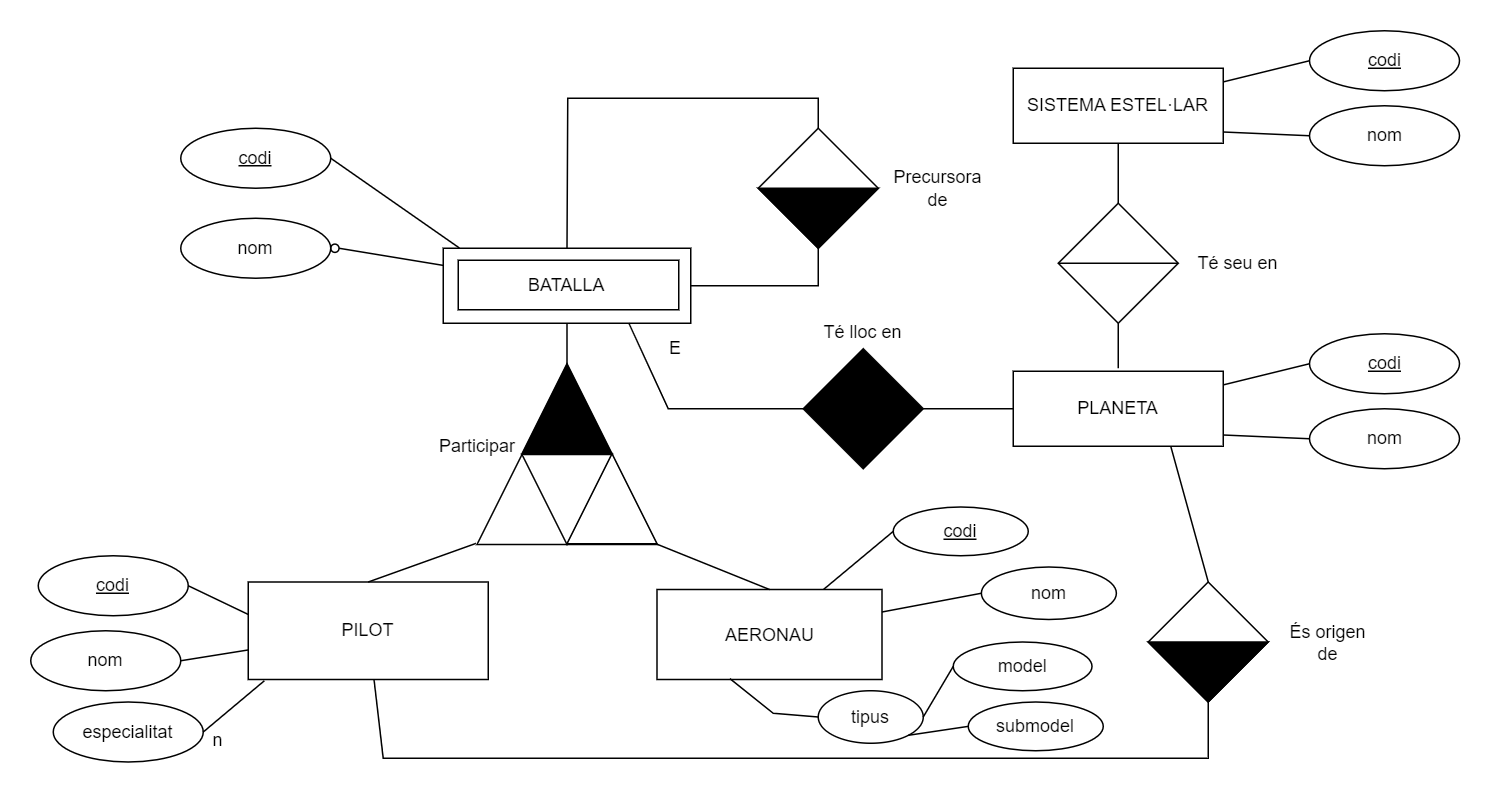

The diagram above was exported from draw.io. Its source (the exported page's mxGraphModel, read from the mxfile embedded in the PNG):
<mxGraphModel dx="1868" dy="1392" grid="1" gridSize="10" guides="1" tooltips="1" connect="1" arrows="1" fold="1" page="1" pageScale="1" pageWidth="1100" pageHeight="850" math="0" shadow="0">
  <root>
    <mxCell id="0" />
    <mxCell id="1" parent="0" />
    <mxCell id="34YvBsnW8jiBJOG1LF6s-1" value="BATALLA" style="rounded=0;whiteSpace=wrap;html=1;" parent="1" vertex="1">
      <mxGeometry x="-620" y="-670" width="165" height="50" as="geometry" />
    </mxCell>
    <mxCell id="34YvBsnW8jiBJOG1LF6s-7" value="&lt;u&gt;codi&lt;/u&gt;" style="ellipse;whiteSpace=wrap;html=1;" parent="1" vertex="1">
      <mxGeometry x="-795" y="-750" width="100" height="40" as="geometry" />
    </mxCell>
    <mxCell id="34YvBsnW8jiBJOG1LF6s-8" value="" style="endArrow=none;html=1;rounded=0;entryX=0.065;entryY=-0.004;entryDx=0;entryDy=0;entryPerimeter=0;exitX=1;exitY=0.5;exitDx=0;exitDy=0;" parent="1" source="34YvBsnW8jiBJOG1LF6s-7" target="34YvBsnW8jiBJOG1LF6s-1" edge="1">
      <mxGeometry width="50" height="50" relative="1" as="geometry">
        <mxPoint x="-735" y="-750" as="sourcePoint" />
        <mxPoint x="-705" y="-780" as="targetPoint" />
      </mxGeometry>
    </mxCell>
    <mxCell id="34YvBsnW8jiBJOG1LF6s-9" value="nom" style="ellipse;whiteSpace=wrap;html=1;" parent="1" vertex="1">
      <mxGeometry x="-795" y="-690" width="100" height="40" as="geometry" />
    </mxCell>
    <mxCell id="34YvBsnW8jiBJOG1LF6s-10" value="" style="endArrow=none;html=1;rounded=0;exitX=1;exitY=0.5;exitDx=0;exitDy=0;startArrow=none;" parent="1" source="fxd_6hMEHl25RzPzqUMF-1" target="34YvBsnW8jiBJOG1LF6s-1" edge="1">
      <mxGeometry width="50" height="50" relative="1" as="geometry">
        <mxPoint x="-805" y="-680" as="sourcePoint" />
        <mxPoint x="-685" y="-480" as="targetPoint" />
      </mxGeometry>
    </mxCell>
    <mxCell id="JPKtpetJuQ5qnOUe-VWo-8" value="PILOT" style="rounded=0;whiteSpace=wrap;html=1;" parent="1" vertex="1">
      <mxGeometry x="-750" y="-447.5" width="160" height="65" as="geometry" />
    </mxCell>
    <mxCell id="JPKtpetJuQ5qnOUe-VWo-9" value="&lt;u&gt;codi&lt;/u&gt;" style="ellipse;whiteSpace=wrap;html=1;" parent="1" vertex="1">
      <mxGeometry x="-890" y="-465" width="100" height="40" as="geometry" />
    </mxCell>
    <mxCell id="JPKtpetJuQ5qnOUe-VWo-10" value="" style="endArrow=none;html=1;rounded=0;entryX=0;entryY=0.333;entryDx=0;entryDy=0;entryPerimeter=0;exitX=1;exitY=0.5;exitDx=0;exitDy=0;" parent="1" source="JPKtpetJuQ5qnOUe-VWo-9" target="JPKtpetJuQ5qnOUe-VWo-8" edge="1">
      <mxGeometry width="50" height="50" relative="1" as="geometry">
        <mxPoint x="-880" y="-425" as="sourcePoint" />
        <mxPoint x="-850" y="-455" as="targetPoint" />
      </mxGeometry>
    </mxCell>
    <mxCell id="JPKtpetJuQ5qnOUe-VWo-11" value="nom" style="ellipse;whiteSpace=wrap;html=1;" parent="1" vertex="1">
      <mxGeometry x="-895" y="-415" width="100" height="40" as="geometry" />
    </mxCell>
    <mxCell id="JPKtpetJuQ5qnOUe-VWo-12" value="" style="endArrow=none;html=1;rounded=0;exitX=1;exitY=0.5;exitDx=0;exitDy=0;" parent="1" source="JPKtpetJuQ5qnOUe-VWo-11" target="JPKtpetJuQ5qnOUe-VWo-8" edge="1">
      <mxGeometry width="50" height="50" relative="1" as="geometry">
        <mxPoint x="-950" y="-355" as="sourcePoint" />
        <mxPoint x="-830" y="-155" as="targetPoint" />
      </mxGeometry>
    </mxCell>
    <mxCell id="JPKtpetJuQ5qnOUe-VWo-13" value="AERONAU" style="rounded=0;whiteSpace=wrap;html=1;" parent="1" vertex="1">
      <mxGeometry x="-477.5" y="-442.5" width="150" height="60" as="geometry" />
    </mxCell>
    <mxCell id="JPKtpetJuQ5qnOUe-VWo-14" value="&lt;u&gt;codi&lt;/u&gt;" style="ellipse;whiteSpace=wrap;html=1;" parent="1" vertex="1">
      <mxGeometry x="-320" y="-497.5" width="90" height="32.5" as="geometry" />
    </mxCell>
    <mxCell id="JPKtpetJuQ5qnOUe-VWo-15" value="" style="endArrow=none;html=1;rounded=0;exitX=0;exitY=0.5;exitDx=0;exitDy=0;" parent="1" source="JPKtpetJuQ5qnOUe-VWo-14" target="JPKtpetJuQ5qnOUe-VWo-13" edge="1">
      <mxGeometry width="50" height="50" relative="1" as="geometry">
        <mxPoint x="-190" y="-435" as="sourcePoint" />
        <mxPoint x="-90" y="-405.03" as="targetPoint" />
      </mxGeometry>
    </mxCell>
    <mxCell id="JPKtpetJuQ5qnOUe-VWo-16" value="nom" style="ellipse;whiteSpace=wrap;html=1;" parent="1" vertex="1">
      <mxGeometry x="-261.25" y="-457.5" width="90" height="35" as="geometry" />
    </mxCell>
    <mxCell id="JPKtpetJuQ5qnOUe-VWo-17" value="" style="endArrow=none;html=1;rounded=0;exitX=0;exitY=0.5;exitDx=0;exitDy=0;entryX=1;entryY=0.25;entryDx=0;entryDy=0;" parent="1" source="JPKtpetJuQ5qnOUe-VWo-16" target="JPKtpetJuQ5qnOUe-VWo-13" edge="1">
      <mxGeometry width="50" height="50" relative="1" as="geometry">
        <mxPoint x="-260" y="-365" as="sourcePoint" />
        <mxPoint x="-90" y="-369" as="targetPoint" />
      </mxGeometry>
    </mxCell>
    <mxCell id="JPKtpetJuQ5qnOUe-VWo-18" value="" style="triangle;whiteSpace=wrap;html=1;fillColor=#FFFFFF;rotation=-90;" parent="1" vertex="1">
      <mxGeometry x="-597.5" y="-592.5" width="120" height="120" as="geometry" />
    </mxCell>
    <mxCell id="JPKtpetJuQ5qnOUe-VWo-19" value="" style="triangle;whiteSpace=wrap;html=1;fillColor=#FFFFFF;rotation=90;" parent="1" vertex="1">
      <mxGeometry x="-567.5" y="-532.5" width="60" height="60" as="geometry" />
    </mxCell>
    <mxCell id="JPKtpetJuQ5qnOUe-VWo-20" value="" style="endArrow=none;html=1;rounded=0;exitX=1;exitY=0.5;exitDx=0;exitDy=0;entryX=0.5;entryY=1;entryDx=0;entryDy=0;" parent="1" source="JPKtpetJuQ5qnOUe-VWo-18" target="34YvBsnW8jiBJOG1LF6s-1" edge="1">
      <mxGeometry width="50" height="50" relative="1" as="geometry">
        <mxPoint x="-630" y="-500" as="sourcePoint" />
        <mxPoint x="-540" y="-620" as="targetPoint" />
      </mxGeometry>
    </mxCell>
    <mxCell id="JPKtpetJuQ5qnOUe-VWo-21" value="" style="endArrow=none;html=1;rounded=0;exitX=0.5;exitY=0;exitDx=0;exitDy=0;entryX=0.006;entryY=-0.006;entryDx=0;entryDy=0;entryPerimeter=0;" parent="1" source="JPKtpetJuQ5qnOUe-VWo-8" target="JPKtpetJuQ5qnOUe-VWo-18" edge="1">
      <mxGeometry width="50" height="50" relative="1" as="geometry">
        <mxPoint x="-630" y="-500" as="sourcePoint" />
        <mxPoint x="-580" y="-550" as="targetPoint" />
      </mxGeometry>
    </mxCell>
    <mxCell id="JPKtpetJuQ5qnOUe-VWo-22" value="" style="endArrow=none;html=1;rounded=0;entryX=0.011;entryY=0.977;entryDx=0;entryDy=0;entryPerimeter=0;exitX=0.5;exitY=0;exitDx=0;exitDy=0;" parent="1" source="JPKtpetJuQ5qnOUe-VWo-13" target="JPKtpetJuQ5qnOUe-VWo-18" edge="1">
      <mxGeometry width="50" height="50" relative="1" as="geometry">
        <mxPoint x="-630" y="-500" as="sourcePoint" />
        <mxPoint x="-580" y="-550" as="targetPoint" />
      </mxGeometry>
    </mxCell>
    <mxCell id="JPKtpetJuQ5qnOUe-VWo-23" value="Participar" style="text;html=1;strokeColor=none;fillColor=none;align=center;verticalAlign=middle;whiteSpace=wrap;rounded=0;" parent="1" vertex="1">
      <mxGeometry x="-627.5" y="-553" width="60" height="30" as="geometry" />
    </mxCell>
    <mxCell id="IOn8If0gQVlypXMutJJE-1" value="" style="triangle;whiteSpace=wrap;html=1;fillColor=#000000;rotation=-90;" parent="1" vertex="1">
      <mxGeometry x="-567.5" y="-593" width="60" height="60" as="geometry" />
    </mxCell>
    <mxCell id="IOn8If0gQVlypXMutJJE-2" value="" style="triangle;whiteSpace=wrap;html=1;fillColor=#FFFFFF;rotation=-90;" parent="1" vertex="1">
      <mxGeometry x="-537.5" y="-533" width="60" height="60" as="geometry" />
    </mxCell>
    <mxCell id="A5XCBj7RM-TIjai4-Kne-1" value="" style="rhombus;whiteSpace=wrap;html=1;" parent="1" vertex="1">
      <mxGeometry x="-410" y="-750" width="80" height="80" as="geometry" />
    </mxCell>
    <mxCell id="A5XCBj7RM-TIjai4-Kne-2" value="" style="endArrow=none;html=1;rounded=0;entryX=0.5;entryY=1;entryDx=0;entryDy=0;exitX=1;exitY=0.5;exitDx=0;exitDy=0;" parent="1" source="34YvBsnW8jiBJOG1LF6s-1" target="A5XCBj7RM-TIjai4-Kne-1" edge="1">
      <mxGeometry width="50" height="50" relative="1" as="geometry">
        <mxPoint x="-720" y="-630" as="sourcePoint" />
        <mxPoint x="-670" y="-680" as="targetPoint" />
        <Array as="points">
          <mxPoint x="-370" y="-645" />
        </Array>
      </mxGeometry>
    </mxCell>
    <mxCell id="A5XCBj7RM-TIjai4-Kne-4" value="" style="endArrow=none;html=1;rounded=0;exitX=0.5;exitY=0;exitDx=0;exitDy=0;entryX=0.5;entryY=0;entryDx=0;entryDy=0;" parent="1" source="34YvBsnW8jiBJOG1LF6s-1" target="A5XCBj7RM-TIjai4-Kne-1" edge="1">
      <mxGeometry width="50" height="50" relative="1" as="geometry">
        <mxPoint x="-670" y="-620" as="sourcePoint" />
        <mxPoint x="-500" y="-840" as="targetPoint" />
        <Array as="points">
          <mxPoint x="-537" y="-770" />
          <mxPoint x="-370" y="-770" />
        </Array>
      </mxGeometry>
    </mxCell>
    <mxCell id="A5XCBj7RM-TIjai4-Kne-6" value="" style="triangle;whiteSpace=wrap;html=1;fillColor=#000000;direction=south;" parent="1" vertex="1">
      <mxGeometry x="-410" y="-710" width="80" height="40" as="geometry" />
    </mxCell>
    <mxCell id="A5XCBj7RM-TIjai4-Kne-8" value="PLANETA" style="rounded=0;whiteSpace=wrap;html=1;" parent="1" vertex="1">
      <mxGeometry x="-240" y="-588" width="140" height="50" as="geometry" />
    </mxCell>
    <mxCell id="A5XCBj7RM-TIjai4-Kne-9" value="" style="rhombus;whiteSpace=wrap;html=1;fillColor=#000000;" parent="1" vertex="1">
      <mxGeometry x="-380" y="-603" width="80" height="80" as="geometry" />
    </mxCell>
    <mxCell id="A5XCBj7RM-TIjai4-Kne-10" value="" style="endArrow=none;html=1;rounded=0;exitX=0.75;exitY=1;exitDx=0;exitDy=0;entryX=0;entryY=0.5;entryDx=0;entryDy=0;" parent="1" source="34YvBsnW8jiBJOG1LF6s-1" target="A5XCBj7RM-TIjai4-Kne-9" edge="1">
      <mxGeometry width="50" height="50" relative="1" as="geometry">
        <mxPoint x="-400" y="-520" as="sourcePoint" />
        <mxPoint x="-350" y="-570" as="targetPoint" />
        <Array as="points">
          <mxPoint x="-470" y="-563" />
        </Array>
      </mxGeometry>
    </mxCell>
    <mxCell id="A5XCBj7RM-TIjai4-Kne-11" value="" style="endArrow=none;html=1;rounded=0;entryX=0;entryY=0.5;entryDx=0;entryDy=0;exitX=1;exitY=0.5;exitDx=0;exitDy=0;" parent="1" source="A5XCBj7RM-TIjai4-Kne-9" target="A5XCBj7RM-TIjai4-Kne-8" edge="1">
      <mxGeometry width="50" height="50" relative="1" as="geometry">
        <mxPoint x="-400" y="-520" as="sourcePoint" />
        <mxPoint x="-350" y="-570" as="targetPoint" />
      </mxGeometry>
    </mxCell>
    <mxCell id="A5XCBj7RM-TIjai4-Kne-12" value="" style="rounded=0;whiteSpace=wrap;html=1;fillColor=none;" parent="1" vertex="1">
      <mxGeometry x="-610" y="-662" width="147" height="33" as="geometry" />
    </mxCell>
    <mxCell id="A5XCBj7RM-TIjai4-Kne-13" value="E" style="text;html=1;strokeColor=none;fillColor=none;align=center;verticalAlign=middle;whiteSpace=wrap;rounded=0;" parent="1" vertex="1">
      <mxGeometry x="-480" y="-618" width="30" height="30" as="geometry" />
    </mxCell>
    <mxCell id="A5XCBj7RM-TIjai4-Kne-14" value="Precursora de" style="text;html=1;strokeColor=none;fillColor=none;align=center;verticalAlign=middle;whiteSpace=wrap;rounded=0;" parent="1" vertex="1">
      <mxGeometry x="-320" y="-725" width="60" height="30" as="geometry" />
    </mxCell>
    <mxCell id="A5XCBj7RM-TIjai4-Kne-15" value="" style="rhombus;whiteSpace=wrap;html=1;fillColor=none;" parent="1" vertex="1">
      <mxGeometry x="-150" y="-447.5" width="80" height="80" as="geometry" />
    </mxCell>
    <mxCell id="A5XCBj7RM-TIjai4-Kne-16" value="" style="triangle;whiteSpace=wrap;html=1;fillColor=#000000;direction=south;" parent="1" vertex="1">
      <mxGeometry x="-150" y="-407.5" width="80" height="40" as="geometry" />
    </mxCell>
    <mxCell id="A5XCBj7RM-TIjai4-Kne-17" value="" style="endArrow=none;html=1;rounded=0;entryX=0.75;entryY=1;entryDx=0;entryDy=0;exitX=0.5;exitY=0;exitDx=0;exitDy=0;" parent="1" source="A5XCBj7RM-TIjai4-Kne-15" target="A5XCBj7RM-TIjai4-Kne-8" edge="1">
      <mxGeometry width="50" height="50" relative="1" as="geometry">
        <mxPoint x="-400" y="-440" as="sourcePoint" />
        <mxPoint x="-350" y="-490" as="targetPoint" />
      </mxGeometry>
    </mxCell>
    <mxCell id="A5XCBj7RM-TIjai4-Kne-18" value="" style="endArrow=none;html=1;rounded=0;entryX=0.5;entryY=1;entryDx=0;entryDy=0;" parent="1" source="JPKtpetJuQ5qnOUe-VWo-8" target="A5XCBj7RM-TIjai4-Kne-15" edge="1">
      <mxGeometry width="50" height="50" relative="1" as="geometry">
        <mxPoint x="-400" y="-440" as="sourcePoint" />
        <mxPoint x="-350" y="-490" as="targetPoint" />
        <Array as="points">
          <mxPoint x="-660" y="-330" />
          <mxPoint x="-110" y="-330" />
        </Array>
      </mxGeometry>
    </mxCell>
    <mxCell id="A5XCBj7RM-TIjai4-Kne-20" value="" style="rhombus;whiteSpace=wrap;html=1;" parent="1" vertex="1">
      <mxGeometry x="-210" y="-700" width="80" height="80" as="geometry" />
    </mxCell>
    <mxCell id="A5XCBj7RM-TIjai4-Kne-22" value="Té seu en" style="text;html=1;strokeColor=none;fillColor=none;align=center;verticalAlign=middle;whiteSpace=wrap;rounded=0;" parent="1" vertex="1">
      <mxGeometry x="-120" y="-675" width="60" height="30" as="geometry" />
    </mxCell>
    <mxCell id="A5XCBj7RM-TIjai4-Kne-23" value="SISTEMA ESTEL·LAR" style="rounded=0;whiteSpace=wrap;html=1;" parent="1" vertex="1">
      <mxGeometry x="-240" y="-790" width="140" height="50" as="geometry" />
    </mxCell>
    <mxCell id="A5XCBj7RM-TIjai4-Kne-24" value="" style="endArrow=none;html=1;rounded=0;entryX=1;entryY=0.5;entryDx=0;entryDy=0;exitX=0;exitY=0.5;exitDx=0;exitDy=0;" parent="1" source="A5XCBj7RM-TIjai4-Kne-20" target="A5XCBj7RM-TIjai4-Kne-20" edge="1">
      <mxGeometry width="50" height="50" relative="1" as="geometry">
        <mxPoint x="-160" y="-500" as="sourcePoint" />
        <mxPoint x="-110" y="-550" as="targetPoint" />
      </mxGeometry>
    </mxCell>
    <mxCell id="A5XCBj7RM-TIjai4-Kne-25" value="" style="endArrow=none;html=1;rounded=0;entryX=0.5;entryY=1;entryDx=0;entryDy=0;" parent="1" source="A5XCBj7RM-TIjai4-Kne-20" target="A5XCBj7RM-TIjai4-Kne-23" edge="1">
      <mxGeometry width="50" height="50" relative="1" as="geometry">
        <mxPoint x="-160" y="-500" as="sourcePoint" />
        <mxPoint x="-110" y="-550" as="targetPoint" />
      </mxGeometry>
    </mxCell>
    <mxCell id="A5XCBj7RM-TIjai4-Kne-26" value="" style="endArrow=none;html=1;rounded=0;entryX=0.5;entryY=1;entryDx=0;entryDy=0;" parent="1" target="A5XCBj7RM-TIjai4-Kne-20" edge="1">
      <mxGeometry width="50" height="50" relative="1" as="geometry">
        <mxPoint x="-170" y="-590" as="sourcePoint" />
        <mxPoint x="-159.99999999999977" y="-730" as="targetPoint" />
      </mxGeometry>
    </mxCell>
    <mxCell id="A5XCBj7RM-TIjai4-Kne-27" value="&lt;u&gt;codi&lt;/u&gt;" style="ellipse;whiteSpace=wrap;html=1;" parent="1" vertex="1">
      <mxGeometry x="-42.5" y="-613" width="100" height="40" as="geometry" />
    </mxCell>
    <mxCell id="A5XCBj7RM-TIjai4-Kne-28" value="" style="endArrow=none;html=1;rounded=0;exitX=0;exitY=0.5;exitDx=0;exitDy=0;" parent="1" source="A5XCBj7RM-TIjai4-Kne-27" edge="1">
      <mxGeometry width="50" height="50" relative="1" as="geometry">
        <mxPoint x="37.5" y="-583" as="sourcePoint" />
        <mxPoint x="-100" y="-578.8962264150944" as="targetPoint" />
      </mxGeometry>
    </mxCell>
    <mxCell id="A5XCBj7RM-TIjai4-Kne-29" value="nom" style="ellipse;whiteSpace=wrap;html=1;" parent="1" vertex="1">
      <mxGeometry x="-42.5" y="-563" width="100" height="40" as="geometry" />
    </mxCell>
    <mxCell id="A5XCBj7RM-TIjai4-Kne-30" value="" style="endArrow=none;html=1;rounded=0;exitX=0;exitY=0.5;exitDx=0;exitDy=0;entryX=1;entryY=0.75;entryDx=0;entryDy=0;" parent="1" source="A5XCBj7RM-TIjai4-Kne-29" edge="1">
      <mxGeometry width="50" height="50" relative="1" as="geometry">
        <mxPoint x="-32.5" y="-513" as="sourcePoint" />
        <mxPoint x="-100" y="-545.5" as="targetPoint" />
      </mxGeometry>
    </mxCell>
    <mxCell id="A5XCBj7RM-TIjai4-Kne-31" value="&lt;u&gt;codi&lt;/u&gt;" style="ellipse;whiteSpace=wrap;html=1;" parent="1" vertex="1">
      <mxGeometry x="-42.5" y="-815" width="100" height="40" as="geometry" />
    </mxCell>
    <mxCell id="A5XCBj7RM-TIjai4-Kne-32" value="" style="endArrow=none;html=1;rounded=0;exitX=0;exitY=0.5;exitDx=0;exitDy=0;" parent="1" source="A5XCBj7RM-TIjai4-Kne-31" edge="1">
      <mxGeometry width="50" height="50" relative="1" as="geometry">
        <mxPoint x="37.5" y="-785" as="sourcePoint" />
        <mxPoint x="-100" y="-780.8962264150944" as="targetPoint" />
      </mxGeometry>
    </mxCell>
    <mxCell id="A5XCBj7RM-TIjai4-Kne-33" value="nom" style="ellipse;whiteSpace=wrap;html=1;" parent="1" vertex="1">
      <mxGeometry x="-42.5" y="-765" width="100" height="40" as="geometry" />
    </mxCell>
    <mxCell id="A5XCBj7RM-TIjai4-Kne-34" value="" style="endArrow=none;html=1;rounded=0;exitX=0;exitY=0.5;exitDx=0;exitDy=0;entryX=1;entryY=0.75;entryDx=0;entryDy=0;" parent="1" source="A5XCBj7RM-TIjai4-Kne-33" edge="1">
      <mxGeometry width="50" height="50" relative="1" as="geometry">
        <mxPoint x="-32.5" y="-715" as="sourcePoint" />
        <mxPoint x="-100" y="-747.5" as="targetPoint" />
      </mxGeometry>
    </mxCell>
    <mxCell id="A5XCBj7RM-TIjai4-Kne-35" value="És origen de" style="text;html=1;strokeColor=none;fillColor=none;align=center;verticalAlign=middle;whiteSpace=wrap;rounded=0;" parent="1" vertex="1">
      <mxGeometry x="-60" y="-422.5" width="60" height="30" as="geometry" />
    </mxCell>
    <mxCell id="fxd_6hMEHl25RzPzqUMF-1" value="" style="ellipse;whiteSpace=wrap;html=1;aspect=fixed;fillColor=none;" parent="1" vertex="1">
      <mxGeometry x="-695" y="-672.75" width="5.5" height="5.5" as="geometry" />
    </mxCell>
    <mxCell id="fxd_6hMEHl25RzPzqUMF-2" value="" style="endArrow=none;html=1;rounded=0;exitX=1;exitY=0.5;exitDx=0;exitDy=0;" parent="1" source="34YvBsnW8jiBJOG1LF6s-9" target="fxd_6hMEHl25RzPzqUMF-1" edge="1">
      <mxGeometry width="50" height="50" relative="1" as="geometry">
        <mxPoint x="-695" y="-670" as="sourcePoint" />
        <mxPoint x="-620" y="-658.0952380952381" as="targetPoint" />
      </mxGeometry>
    </mxCell>
    <mxCell id="fxd_6hMEHl25RzPzqUMF-3" value="especialitat" style="ellipse;whiteSpace=wrap;html=1;" parent="1" vertex="1">
      <mxGeometry x="-880" y="-367.5" width="100" height="40" as="geometry" />
    </mxCell>
    <mxCell id="fxd_6hMEHl25RzPzqUMF-4" value="" style="endArrow=none;html=1;rounded=0;exitX=1;exitY=0.5;exitDx=0;exitDy=0;entryX=0.067;entryY=1.013;entryDx=0;entryDy=0;entryPerimeter=0;" parent="1" source="fxd_6hMEHl25RzPzqUMF-3" target="JPKtpetJuQ5qnOUe-VWo-8" edge="1">
      <mxGeometry width="50" height="50" relative="1" as="geometry">
        <mxPoint x="-935" y="-307.5" as="sourcePoint" />
        <mxPoint x="-735" y="-354.70000000000005" as="targetPoint" />
      </mxGeometry>
    </mxCell>
    <mxCell id="fxd_6hMEHl25RzPzqUMF-5" value="n" style="text;html=1;strokeColor=none;fillColor=none;align=center;verticalAlign=middle;whiteSpace=wrap;rounded=0;" parent="1" vertex="1">
      <mxGeometry x="-800" y="-357.5" width="60" height="30" as="geometry" />
    </mxCell>
    <mxCell id="fxd_6hMEHl25RzPzqUMF-6" value="tipus" style="ellipse;whiteSpace=wrap;html=1;" parent="1" vertex="1">
      <mxGeometry x="-370" y="-375" width="70" height="35" as="geometry" />
    </mxCell>
    <mxCell id="fxd_6hMEHl25RzPzqUMF-7" value="" style="endArrow=none;html=1;rounded=0;exitX=0;exitY=0.5;exitDx=0;exitDy=0;entryX=0.324;entryY=0.991;entryDx=0;entryDy=0;entryPerimeter=0;" parent="1" source="fxd_6hMEHl25RzPzqUMF-6" target="JPKtpetJuQ5qnOUe-VWo-13" edge="1">
      <mxGeometry width="50" height="50" relative="1" as="geometry">
        <mxPoint x="-360" y="-325" as="sourcePoint" />
        <mxPoint x="-427.5" y="-357.5" as="targetPoint" />
        <Array as="points">
          <mxPoint x="-400" y="-360" />
        </Array>
      </mxGeometry>
    </mxCell>
    <mxCell id="fxd_6hMEHl25RzPzqUMF-8" value="model" style="ellipse;whiteSpace=wrap;html=1;" parent="1" vertex="1">
      <mxGeometry x="-280" y="-407.5" width="92.5" height="32.5" as="geometry" />
    </mxCell>
    <mxCell id="fxd_6hMEHl25RzPzqUMF-9" value="" style="endArrow=none;html=1;rounded=0;exitX=0;exitY=0.5;exitDx=0;exitDy=0;entryX=1;entryY=0.5;entryDx=0;entryDy=0;" parent="1" source="fxd_6hMEHl25RzPzqUMF-8" target="fxd_6hMEHl25RzPzqUMF-6" edge="1">
      <mxGeometry width="50" height="50" relative="1" as="geometry">
        <mxPoint x="-232.5" y="-347.5" as="sourcePoint" />
        <mxPoint x="-300" y="-380" as="targetPoint" />
      </mxGeometry>
    </mxCell>
    <mxCell id="fxd_6hMEHl25RzPzqUMF-10" value="submodel" style="ellipse;whiteSpace=wrap;html=1;" parent="1" vertex="1">
      <mxGeometry x="-270" y="-367.5" width="90" height="32.5" as="geometry" />
    </mxCell>
    <mxCell id="fxd_6hMEHl25RzPzqUMF-11" value="" style="endArrow=none;html=1;rounded=0;exitX=0;exitY=0.5;exitDx=0;exitDy=0;entryX=1;entryY=1;entryDx=0;entryDy=0;" parent="1" source="fxd_6hMEHl25RzPzqUMF-10" target="fxd_6hMEHl25RzPzqUMF-6" edge="1">
      <mxGeometry width="50" height="50" relative="1" as="geometry">
        <mxPoint x="-220" y="-317.5" as="sourcePoint" />
        <mxPoint x="-310" y="-351" as="targetPoint" />
      </mxGeometry>
    </mxCell>
    <mxCell id="WU0wooF7f4hhcciCIOmS-1" value="Té lloc en" style="text;html=1;strokeColor=none;fillColor=none;align=center;verticalAlign=middle;whiteSpace=wrap;rounded=0;" parent="1" vertex="1">
      <mxGeometry x="-370" y="-629" width="60" height="30" as="geometry" />
    </mxCell>
  </root>
</mxGraphModel>